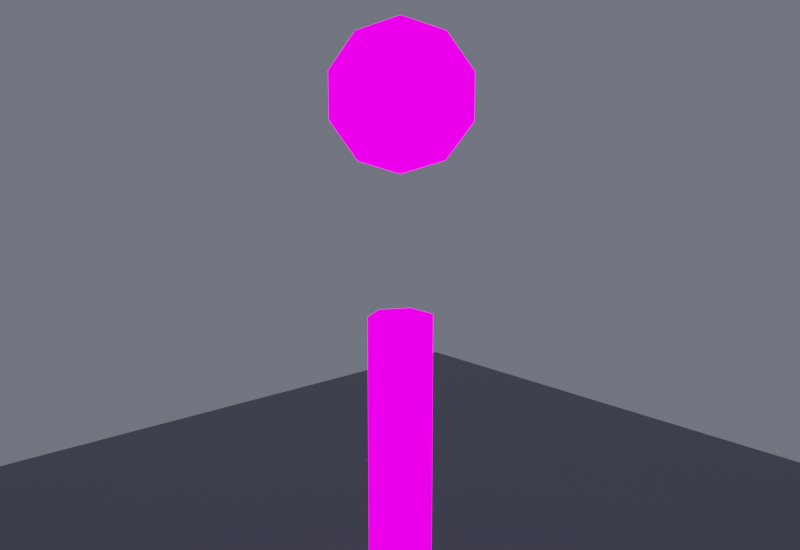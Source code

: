 # Source: SM_Station_Mining_01_Nav_NavBeacon.blend  (saved by Blender 5.2.44; exported with 4.5.12 LTS)
import bpy
from mathutils import Matrix  # noqa: F401  (used for matrix-valued properties, if any)

bpy.ops.wm.read_factory_settings(use_empty=True)
scene = bpy.context.scene
scene.name = 'Scene'

# ---- images (referenced by path relative to the original .blend; pixels are not part of the script)
import os
ASSET_DIR = os.environ.get("B2B_ASSET_DIR", "")  # directory of the original .blend (textures are referenced by path, not embedded)
HERE = os.path.dirname(os.path.abspath(__file__))  # packed textures are extracted next to this script under _unpacked/

def load_image(name, relpath, width, height, colorspace="sRGB"):
    """Load a texture the original file referenced (path relative to the .blend, or extracted next to this script)."""
    p = next((c for c in (os.path.join(HERE, relpath), os.path.join(ASSET_DIR, relpath)) if relpath and os.path.exists(c)), "")
    if p:
        img = bpy.data.images.load(p, check_existing=True)
        img.name = name
    else:  # same state as the original file: an image datablock whose file is absent (Cycles renders it pink)
        img = bpy.data.images.new(name, width, height)
        img.source = "FILE"
        img.filepath = "//" + (relpath or name)
    img.colorspace_settings.name = colorspace
    return img
img_t_station_hab_d_png = load_image('T_Station_Hab_D.png', 'T_Station_Hab_D.png', 1024, 1024, 'sRGB')
img_t_station_hab_r_png = load_image('T_Station_Hab_R.png', 'T_Station_Hab_R.png', 1024, 1024, 'Non-Color')
img_t_station_hab_m_png = load_image('T_Station_Hab_M.png', 'T_Station_Hab_M.png', 1024, 1024, 'Non-Color')
img_t_station_hab_n_png = load_image('T_Station_Hab_N.png', 'T_Station_Hab_N.png', 1024, 1024, 'Non-Color')
img_t_station_hab_e_png = load_image('T_Station_Hab_E.png', 'T_Station_Hab_E.png', 1024, 1024, 'sRGB')

# ---- materials (node trees are filled in below, after node groups)
mat_scenepbr = bpy.data.materials.new('ScenePBR')
mat_floor = bpy.data.materials.new('Floor')

# ---- material node trees
mat_scenepbr.use_nodes = True; mat_scenepbr.node_tree.nodes.clear()
_N = mat_scenepbr.node_tree.nodes; _L = mat_scenepbr.node_tree.links
n0 = _N.new('ShaderNodeOutputMaterial'); n0.name = 'Material Output'; n0.location = (600, 0)
n1 = _N.new('ShaderNodeBsdfPrincipled'); n1.name = 'Principled BSDF'; n1.location = (250, 0)
n1.inputs[10].default_value = 0.005
n2 = _N.new('ShaderNodeTexImage'); n2.name = 'Image Texture'; n2.location = (-600, 0)
n2.image = img_t_station_hab_d_png
n3 = _N.new('ShaderNodeMixRGB'); n3.name = 'Mix (Legacy)'; n3.location = (0, 0)
n3.inputs[0].default_value = 0.65
n3.inputs[2].default_value = (0.55, 0.57, 0.62, 1.0)
n4 = _N.new('ShaderNodeTexImage'); n4.name = 'Image Texture.001'; n4.location = (-600, -300)
n4.image = img_t_station_hab_r_png
n5 = _N.new('ShaderNodeTexImage'); n5.name = 'Image Texture.002'; n5.location = (-600, -500)
n5.image = img_t_station_hab_m_png
n6 = _N.new('ShaderNodeTexImage'); n6.name = 'Image Texture.003'; n6.location = (-600, -200)
n6.image = img_t_station_hab_n_png
n7 = _N.new('ShaderNodeNormalMap'); n7.name = 'Normal Map'; n7.location = (0, -200)
n7.width = 160
n8 = _N.new('ShaderNodeTexImage'); n8.name = 'Image Texture.004'; n8.location = (-600, 250)
n8.image = img_t_station_hab_e_png
n9 = _N.new('ShaderNodeEmission'); n9.name = 'Emission'; n9.location = (100, 260)
n9.inputs[1].default_value = 2.0
n10 = _N.new('ShaderNodeMixShader'); n10.name = 'Mix Shader'; n10.location = (430, 120)
n11 = _N.new('ShaderNodeSeparateColor'); n11.name = 'Separate Color'; n11.location = (-150, 400)
n12 = _N.new('ShaderNodeMath'); n12.name = 'Math'; n12.location = (0, 0)
n12.operation = 'MULTIPLY_ADD'
n12.inputs[1].default_value = 3.0
_L.new(n2.outputs[0], n3.inputs[1])
_L.new(n3.outputs[0], n1.inputs[0])
_L.new(n4.outputs[0], n1.inputs[2])
_L.new(n5.outputs[0], n1.inputs[1])
_L.new(n6.outputs[0], n7.inputs[1])
_L.new(n7.outputs[0], n1.inputs[5])
_L.new(n8.outputs[0], n9.inputs[0])
_L.new(n8.outputs[0], n11.inputs[0])
_L.new(n11.outputs[0], n12.inputs[0])
_L.new(n12.outputs[0], n10.inputs[0])
_L.new(n1.outputs[0], n10.inputs[1])
_L.new(n9.outputs[0], n10.inputs[2])
_L.new(n10.outputs[0], n0.inputs[0])
n0.is_active_output = True
mat_floor.use_nodes = True; mat_floor.node_tree.nodes.clear()
_N = mat_floor.node_tree.nodes; _L = mat_floor.node_tree.links
n0 = _N.new('ShaderNodeBsdfPrincipled'); n0.name = 'Principled BSDF'; n0.location = (-200, 100)
n0.inputs[0].default_value = (0.18, 0.19, 0.22, 1.0)
n0.inputs[2].default_value = 0.4
n0.inputs[10].default_value = 0.005
n1 = _N.new('ShaderNodeOutputMaterial'); n1.name = 'Material Output'; n1.location = (200, 100)
_L.new(n0.outputs[0], n1.inputs[0])
n1.is_active_output = True

# ---- world
world_sr = bpy.data.worlds.new('SR'); scene.world = world_sr
world_sr.use_nodes = True; world_sr.node_tree.nodes.clear()
_N = world_sr.node_tree.nodes; _L = world_sr.node_tree.links
n0 = _N.new('ShaderNodeBackground'); n0.name = 'Background'; n0.location = (0, 0)
n0.inputs[0].default_value = (0.12, 0.13, 0.16, 1.0)
n0.inputs[1].default_value = 0.8
n1 = _N.new('ShaderNodeOutputWorld'); n1.name = 'World Output'; n1.location = (0, 0)
_L.new(n0.outputs[0], n1.inputs[0])
n1.is_active_output = True

# ---- cameras
cam_camera = bpy.data.cameras.new('Camera')
cam_camera.dof.use_dof = True
cam_camera.dof.focus_distance = 151.4
cam_camera.dof.aperture_fstop = 5.6

# ---- lights
light_area = bpy.data.lights.new('Area', 'AREA')
light_area.color = (1.0, 0.98, 0.92)
light_area.energy = 1200.0
light_area.size = 103.7
light_area.size_y = 1.0
light_area_001 = bpy.data.lights.new('Area.001', 'AREA')
light_area_001.color = (0.5, 0.6, 1.0)
light_area_001.energy = 1200.0
light_area_001.size = 103.7
light_area_001.size_y = 1.0
light_area_002 = bpy.data.lights.new('Area.002', 'AREA')
light_area_002.color = (0.7, 0.8, 1.0)
light_area_002.energy = 700.0
light_area_002.size = 82.94
light_area_002.size_y = 1.0

# ---- meshes
me_cylinder_089 = bpy.data.meshes.new('Cylinder.089')
me_cylinder_089.from_pydata([(1.499e-07, 4.6, -62.46), (1.499e-07, 4.6, -2.661), (3.984, 2.3, -62.46), (3.984, 2.3, -2.661), (3.984, -2.3, -62.46), (3.984, -2.3, -2.661), (1.499e-07, -4.6, -62.46), (1.499e-07, -4.6, -2.661), (-3.984, -2.3, -62.46), (-3.984, -2.3, -2.661), (-3.984, 2.3, -62.46), (-3.984, 2.3, -2.661), (1.499e-07, -1.778e-07, 37.59), (1.499e-07, -1.778e-07, 16.89), (3.576, 4.922, 35.61), (5.786, 7.964, 30.44), (5.786, 7.964, 24.04), (3.576, 4.922, 18.87), (5.786, 1.88, 35.61), (9.362, 3.042, 30.44), (9.362, 3.042, 24.04), (5.786, 1.88, 18.87), (5.786, -1.88, 35.61), (9.362, -3.042, 30.44), (9.362, -3.042, 24.04), (5.786, -1.88, 18.87), (3.576, -4.922, 35.61), (5.786, -7.964, 30.44), (5.786, -7.964, 24.04), (3.576, -4.922, 18.87), (6.268e-07, -6.084, 35.61), (6.268e-07, -9.843, 30.44), (6.268e-07, -9.843, 24.04), (6.268e-07, -6.084, 18.87), (-3.576, -4.922, 35.61), (-5.786, -7.964, 30.44), (-5.786, -7.964, 24.04), (-3.576, -4.922, 18.87), (-5.786, -1.88, 35.61), (-9.362, -3.042, 30.44), (-9.362, -3.042, 24.04), (-5.786, -1.88, 18.87), (-5.786, 1.88, 35.61), (-9.362, 3.042, 30.44), (-9.362, 3.042, 24.04), (-5.786, 1.88, 18.87), (-3.576, 4.922, 35.61), (-5.786, 7.964, 30.44), (-5.786, 7.964, 24.04), (-3.576, 4.922, 18.87), (-8.037e-07, 6.084, 35.61), (-8.037e-07, 9.843, 30.44), (-8.037e-07, 9.843, 24.04), (-8.037e-07, 6.084, 18.87)], [], [(0, 1, 3, 2), (2, 3, 5, 4), (4, 5, 7, 6), (6, 7, 9, 8), (3, 1, 11, 9, 7, 5), (8, 9, 11, 10), (10, 11, 1, 0), (0, 2, 4, 6, 8, 10), (53, 52, 16, 17), (51, 50, 14, 15), (13, 53, 17), (52, 51, 15, 16), (50, 12, 14), (17, 16, 20, 21), (15, 14, 18, 19), (13, 17, 21), (16, 15, 19, 20), (14, 12, 18), (21, 20, 24, 25), (19, 18, 22, 23), (13, 21, 25), (20, 19, 23, 24), (18, 12, 22), (25, 24, 28, 29), (23, 22, 26, 27), (13, 25, 29), (24, 23, 27, 28), (22, 12, 26), (29, 28, 32, 33), (27, 26, 30, 31), (13, 29, 33), (28, 27, 31, 32), (26, 12, 30), (33, 32, 36, 37), (31, 30, 34, 35), (13, 33, 37), (32, 31, 35, 36), (30, 12, 34), (37, 36, 40, 41), (35, 34, 38, 39), (13, 37, 41), (36, 35, 39, 40), (34, 12, 38), (41, 40, 44, 45), (39, 38, 42, 43), (13, 41, 45), (40, 39, 43, 44), (38, 12, 42), (45, 44, 48, 49), (43, 42, 46, 47), (13, 45, 49), (44, 43, 47, 48), (42, 12, 46), (49, 48, 52, 53), (47, 46, 50, 51), (13, 49, 53), (48, 47, 51, 52), (46, 12, 50)])
me_cylinder_089.polygons.foreach_set('use_smooth', [True] * 58)
_k = set([(0, 1), (0, 2), (0, 10), (1, 3), (1, 11), (2, 3), (2, 4), (3, 5), (4, 5), (4, 6), (5, 7), (6, 7), (6, 8), (7, 9), (8, 9), (8, 10), (9, 11), (10, 11), (12, 14), (12, 18), (12, 22), (12, 26), (12, 30), (12, 34), (12, 38), (12, 42), (12, 46), (12, 50), (13, 17), (13, 21), (13, 25), (13, 29), (13, 33), (13, 37), (13, 41), (13, 45), (13, 49), (13, 53), (14, 15), (14, 18), (14, 50), (15, 16), (15, 19), (15, 51), (16, 17), (16, 20), (16, 52), (17, 21), (17, 53), (18, 19), (18, 22), (19, 20), (19, 23), (20, 21), (20, 24), (21, 25), (22, 23), (22, 26), (23, 24), (23, 27), (24, 25), (24, 28), (25, 29), (26, 27), (26, 30), (27, 28), (27, 31), (28, 29), (28, 32), (29, 33), (30, 31), (30, 34), (31, 32), (31, 35), (32, 33), (32, 36), (33, 37), (34, 35), (34, 38), (35, 36), (35, 39), (36, 37), (36, 40), (37, 41), (38, 39), (38, 42), (39, 40), (39, 43), (40, 41), (40, 44), (41, 45), (42, 43), (42, 46), (43, 44), (43, 47), (44, 45), (44, 48), (45, 49), (46, 47), (46, 50), (47, 48), (47, 51), (48, 49), (48, 52), (49, 53), (50, 51), (51, 52), (52, 53)])
me_cylinder_089.attributes.new('sharp_edge', 'BOOLEAN', 'EDGE').data.foreach_set('value', [ (min(e.vertices), max(e.vertices)) in _k for e in me_cylinder_089.edges])
_uv = me_cylinder_089.uv_layers.new(name='UVMap')
_uv.uv.foreach_set('vector', [0.1035, 0.0, 0.4025, 0.0, 0.4025, 0.01992, 0.1035, 0.01992, 0.1495, 0.1035, 0.1495, 0.4025, 0.1265, 0.4025, 0.1265, 0.1035, 0.1035, 0.01992, 0.4025, 0.01992, 0.4025, 0.0, 0.1035, 0.0, 0.8965, 0.0, 0.5975, 0.0, 0.5975, -0.01992, 0.8965, -0.01992, 0.01992, 0.1495, 0.0, 0.161, -0.01992, 0.1495, -0.01992, 0.1265, 0.0, 0.115, 0.01992, 0.1265, 0.8735, 0.1035, 0.8735, 0.4025, 0.8505, 0.4025, 0.8505, 0.1035, 0.8965, -0.01992, 0.5975, -0.01992, 0.5975, 0.0, 0.8965, 0.0, 0.0, 0.161, 0.01992, 0.1495, 0.01992, 0.1265, 0.0, 0.115, -0.01992, 0.1265, -0.01992, 0.1495, 0.5101, -4.768e-09, 0.536, -4.768e-09, 0.536, 0.02893, 0.5101, 0.01788, 0.568, -4.768e-09, 0.5939, -4.768e-09, 0.5939, 0.01788, 0.568, 0.02893, 0.0, 0.138, -4.768e-09, 0.1684, 0.01788, 0.1626, 0.536, -4.768e-09, 0.568, -4.768e-09, 0.568, 0.02893, 0.536, 0.02893, -4.768e-09, 0.1684, 0.0, 0.138, 0.01788, 0.1626, 0.1626, 0.5101, 0.1778, 0.536, 0.1532, 0.536, 0.1474, 0.5101, 0.1778, 0.568, 0.1626, 0.5939, 0.1474, 0.5939, 0.1532, 0.568, 0.0, 0.138, 0.01788, 0.1626, 0.02893, 0.1474, 0.1778, 0.536, 0.1778, 0.568, 0.1532, 0.568, 0.1532, 0.536, 0.01788, 0.1626, 0.0, 0.138, 0.02893, 0.1474, 0.1474, 0.5101, 0.1532, 0.536, 0.1228, 0.536, 0.1286, 0.5101, 0.1532, 0.568, 0.1474, 0.5939, 0.1286, 0.5939, 0.1228, 0.568, 0.0, 0.138, 0.02893, 0.1474, 0.02893, 0.1286, 0.1532, 0.536, 0.1532, 0.568, 0.1228, 0.568, 0.1228, 0.536, 0.02893, 0.1474, 0.0, 0.138, 0.02893, 0.1286, 0.1286, 0.5101, 0.1228, 0.536, 0.09818, 0.536, 0.1134, 0.5101, 0.1228, 0.568, 0.1286, 0.5939, 0.1134, 0.5939, 0.09818, 0.568, 0.0, 0.138, 0.02893, 0.1286, 0.01788, 0.1134, 0.1228, 0.536, 0.1228, 0.568, 0.09818, 0.568, 0.09818, 0.536, 0.02893, 0.1286, 0.0, 0.138, 0.01788, 0.1134, 0.5101, 0.01788, 0.536, 0.02893, 0.536, 2.384e-09, 0.5101, 2.384e-09, 0.568, 0.02893, 0.5939, 0.01788, 0.5939, 2.384e-09, 0.568, 2.384e-09, 0.0, 0.138, 0.01788, 0.1134, 2.384e-09, 0.1076, 0.536, 0.02893, 0.568, 0.02893, 0.568, 2.384e-09, 0.536, 2.384e-09, 0.01788, 0.1134, 0.0, 0.138, 2.384e-09, 0.1076, 0.4899, 2.384e-09, 0.464, 2.384e-09, 0.464, -0.02893, 0.4899, -0.01788, 0.432, 2.384e-09, 0.4061, 2.384e-09, 0.4061, -0.01788, 0.432, -0.02893, 1.0, 0.138, 1.0, 0.1076, 1.018, 0.1134, 0.464, 2.384e-09, 0.432, 2.384e-09, 0.432, -0.02893, 0.464, -0.02893, 1.0, 0.1076, 1.0, 0.138, 1.018, 0.1134, 0.8866, 0.5101, 0.9018, 0.536, 0.8772, 0.536, 0.8714, 0.5101, 0.9018, 0.568, 0.8866, 0.5939, 0.8714, 0.5939, 0.8772, 0.568, 1.0, 0.138, 1.018, 0.1134, 1.029, 0.1286, 0.9018, 0.536, 0.9018, 0.568, 0.8772, 0.568, 0.8772, 0.536, 1.018, 0.1134, 1.0, 0.138, 1.029, 0.1286, 0.8714, 0.5101, 0.8772, 0.536, 0.8468, 0.536, 0.8526, 0.5101, 0.8772, 0.568, 0.8714, 0.5939, 0.8526, 0.5939, 0.8468, 0.568, 1.0, 0.138, 1.029, 0.1286, 1.029, 0.1474, 0.8772, 0.536, 0.8772, 0.568, 0.8468, 0.568, 0.8468, 0.536, 1.029, 0.1286, 1.0, 0.138, 1.029, 0.1474, 0.8526, 0.5101, 0.8468, 0.536, 0.8222, 0.536, 0.8374, 0.5101, 0.8468, 0.568, 0.8526, 0.5939, 0.8374, 0.5939, 0.8222, 0.568, 1.0, 0.138, 1.029, 0.1474, 1.018, 0.1626, 0.8468, 0.536, 0.8468, 0.568, 0.8222, 0.568, 0.8222, 0.536, 1.029, 0.1474, 1.0, 0.138, 1.018, 0.1626, 0.4899, -0.01788, 0.464, -0.02893, 0.464, -4.768e-09, 0.4899, -4.768e-09, 0.432, -0.02893, 0.4061, -0.01788, 0.4061, -4.768e-09, 0.432, -4.768e-09, 1.0, 0.138, 1.018, 0.1626, 1.0, 0.1684, 0.464, -0.02893, 0.432, -0.02893, 0.432, -4.768e-09, 0.464, -4.768e-09, 1.018, 0.1626, 1.0, 0.138, 1.0, 0.1684])
me_cylinder_089.materials.append(mat_scenepbr)
me_cylinder_089.update()
me_cylinder_089.normals_split_custom_set([tuple(v) for v in zip(*[iter([0.5, 0.866, 0.0, 0.5, 0.866, 0.0, 0.5, 0.866, 0.0, 0.5, 0.866, 0.0, 1.0, 0.0, 0.0, 1.0, 0.0, 0.0, 1.0, 0.0, 0.0, 1.0, 0.0, 0.0, 0.5, -0.866, 0.0, 0.5, -0.866, 0.0, 0.5, -0.866, 0.0, 0.5, -0.866, 0.0, -0.5, -0.866, 0.0, -0.5, -0.866, 0.0, -0.5, -0.866, 0.0, -0.5, -0.866, 0.0, -1.735e-08, 0.0, 1.0, -1.735e-08, 0.0, 1.0, -1.735e-08, 0.0, 1.0, -1.735e-08, 0.0, 1.0, -1.735e-08, 0.0, 1.0, -1.735e-08, 0.0, 1.0, -1.0, 0.0, 0.0, -1.0, 0.0, 0.0, -1.0, 0.0, 0.0, -1.0, 0.0, 0.0, -0.5, 0.866, 0.0, -0.5, 0.866, 0.0, -0.5, 0.866, 0.0, -0.5, 0.866, 0.0, 0.0, 0.0, -1.0, 0.0, 0.0, -1.0, 0.0, 0.0, -1.0, 0.0, 0.0, -1.0, 0.0, 0.0, -1.0, 0.0, 0.0, -1.0, 0.2542, 0.7824, -0.5685, 0.2542, 0.7824, -0.5685, 0.2542, 0.7824, -0.5685, 0.2542, 0.7824, -0.5685, 0.2542, 0.7824, 0.5685, 0.2542, 0.7824, 0.5685, 0.2542, 0.7824, 0.5685, 0.2542, 0.7824, 0.5685, 0.0999, 0.3075, -0.9463, 0.0999, 0.3075, -0.9463, 0.0999, 0.3075, -0.9463, 0.309, 0.9511, 0.0, 0.309, 0.9511, 0.0, 0.309, 0.9511, 0.0, 0.309, 0.9511, 0.0, 0.0999, 0.3075, 0.9463, 0.0999, 0.3075, 0.9463, 0.0999, 0.3075, 0.9463, 0.6656, 0.4836, -0.5685, 0.6656, 0.4836, -0.5685, 0.6656, 0.4836, -0.5685, 0.6656, 0.4836, -0.5685, 0.6656, 0.4836, 0.5685, 0.6656, 0.4836, 0.5685, 0.6656, 0.4836, 0.5685, 0.6656, 0.4836, 0.5685, 0.2616, 0.19, -0.9463, 0.2616, 0.19, -0.9463, 0.2616, 0.19, -0.9463, 0.809, 0.5878, 0.0, 0.809, 0.5878, 0.0, 0.809, 0.5878, 0.0, 0.809, 0.5878, 0.0, 0.2615, 0.19, 0.9463, 0.2615, 0.19, 0.9463, 0.2615, 0.19, 0.9463, 0.8227, 1.232e-07, -0.5685, 0.8227, 1.232e-07, -0.5685, 0.8227, 1.232e-07, -0.5685, 0.8227, 1.232e-07, -0.5685, 0.8227, 1.232e-07, 0.5685, 0.8227, 1.232e-07, 0.5685, 0.8227, 1.232e-07, 0.5685, 0.8227, 1.232e-07, 0.5685, 0.3233, 4.149e-08, -0.9463, 0.3233, 4.149e-08, -0.9463, 0.3233, 4.149e-08, -0.9463, 1.0, 0.0, 0.0, 1.0, 0.0, 0.0, 1.0, 0.0, 0.0, 1.0, 0.0, 0.0, 0.3233, 4.149e-08, 0.9463, 0.3233, 4.149e-08, 0.9463, 0.3233, 4.149e-08, 0.9463, 0.6656, -0.4836, -0.5685, 0.6656, -0.4836, -0.5685, 0.6656, -0.4836, -0.5685, 0.6656, -0.4836, -0.5685, 0.6656, -0.4836, 0.5685, 0.6656, -0.4836, 0.5685, 0.6656, -0.4836, 0.5685, 0.6656, -0.4836, 0.5685, 0.2615, -0.19, -0.9463, 0.2615, -0.19, -0.9463, 0.2615, -0.19, -0.9463, 0.809, -0.5878, 0.0, 0.809, -0.5878, 0.0, 0.809, -0.5878, 0.0, 0.809, -0.5878, 0.0, 0.2615, -0.19, 0.9463, 0.2615, -0.19, 0.9463, 0.2615, -0.19, 0.9463, 0.2542, -0.7824, -0.5685, 0.2542, -0.7824, -0.5685, 0.2542, -0.7824, -0.5685, 0.2542, -0.7824, -0.5685, 0.2542, -0.7824, 0.5685, 0.2542, -0.7824, 0.5685, 0.2542, -0.7824, 0.5685, 0.2542, -0.7824, 0.5685, 0.0999, -0.3075, -0.9463, 0.0999, -0.3075, -0.9463, 0.0999, -0.3075, -0.9463, 0.309, -0.9511, 0.0, 0.309, -0.9511, 0.0, 0.309, -0.9511, 0.0, 0.309, -0.9511, 0.0, 0.0999, -0.3075, 0.9463, 0.0999, -0.3075, 0.9463, 0.0999, -0.3075, 0.9463, -0.2542, -0.7824, -0.5685, -0.2542, -0.7824, -0.5685, -0.2542, -0.7824, -0.5685, -0.2542, -0.7824, -0.5685, -0.2542, -0.7824, 0.5685, -0.2542, -0.7824, 0.5685, -0.2542, -0.7824, 0.5685, -0.2542, -0.7824, 0.5685, -0.0999, -0.3075, -0.9463, -0.0999, -0.3075, -0.9463, -0.0999, -0.3075, -0.9463, -0.309, -0.9511, 0.0, -0.309, -0.9511, 0.0, -0.309, -0.9511, 0.0, -0.309, -0.9511, 0.0, -0.0999, -0.3075, 0.9463, -0.0999, -0.3075, 0.9463, -0.0999, -0.3075, 0.9463, -0.6656, -0.4836, -0.5685, -0.6656, -0.4836, -0.5685, -0.6656, -0.4836, -0.5685, -0.6656, -0.4836, -0.5685, -0.6656, -0.4836, 0.5685, -0.6656, -0.4836, 0.5685, -0.6656, -0.4836, 0.5685, -0.6656, -0.4836, 0.5685, -0.2616, -0.19, -0.9463, -0.2616, -0.19, -0.9463, -0.2616, -0.19, -0.9463, -0.809, -0.5878, 0.0, -0.809, -0.5878, 0.0, -0.809, -0.5878, 0.0, -0.809, -0.5878, 0.0, -0.2616, -0.19, 0.9463, -0.2616, -0.19, 0.9463, -0.2616, -0.19, 0.9463, -0.8227, -1.232e-07, -0.5685, -0.8227, -1.232e-07, -0.5685, -0.8227, -1.232e-07, -0.5685, -0.8227, -1.232e-07, -0.5685, -0.8227, -1.232e-07, 0.5685, -0.8227, -1.232e-07, 0.5685, -0.8227, -1.232e-07, 0.5685, -0.8227, -1.232e-07, 0.5685, -0.3233, -8.297e-08, -0.9463, -0.3233, -8.297e-08, -0.9463, -0.3233, -8.297e-08, -0.9463, -1.0, -9.803e-08, 0.0, -1.0, -9.803e-08, 0.0, -1.0, -9.803e-08, 0.0, -1.0, -9.803e-08, 0.0, -0.3233, -8.297e-08, 0.9463, -0.3233, -8.297e-08, 0.9463, -0.3233, -8.297e-08, 0.9463, -0.6656, 0.4836, -0.5685, -0.6656, 0.4836, -0.5685, -0.6656, 0.4836, -0.5685, -0.6656, 0.4836, -0.5685, -0.6656, 0.4836, 0.5685, -0.6656, 0.4836, 0.5685, -0.6656, 0.4836, 0.5685, -0.6656, 0.4836, 0.5685, -0.2616, 0.19, -0.9463, -0.2616, 0.19, -0.9463, -0.2616, 0.19, -0.9463, -0.809, 0.5878, 0.0, -0.809, 0.5878, 0.0, -0.809, 0.5878, 0.0, -0.809, 0.5878, 0.0, -0.2615, 0.19, 0.9463, -0.2615, 0.19, 0.9463, -0.2615, 0.19, 0.9463, -0.2542, 0.7824, -0.5685, -0.2542, 0.7824, -0.5685, -0.2542, 0.7824, -0.5685, -0.2542, 0.7824, -0.5685, -0.2542, 0.7824, 0.5685, -0.2542, 0.7824, 0.5685, -0.2542, 0.7824, 0.5685, -0.2542, 0.7824, 0.5685, -0.0999, 0.3075, -0.9463, -0.0999, 0.3075, -0.9463, -0.0999, 0.3075, -0.9463, -0.309, 0.9511, 0.0, -0.309, 0.9511, 0.0, -0.309, 0.9511, 0.0, -0.309, 0.9511, 0.0, -0.0999, 0.3075, 0.9463, -0.0999, 0.3075, 0.9463, -0.0999, 0.3075, 0.9463])] * 3)])
me_plane = bpy.data.meshes.new('Plane')
me_plane.from_pydata([(-181.4, -181.4, 0.0), (181.4, -181.4, 0.0), (-181.4, 181.4, 0.0), (181.4, 181.4, 0.0)], [], [(0, 1, 3, 2)])
_uv = me_plane.uv_layers.new(name='UVMap')
_uv.uv.foreach_set('vector', [0.0, 0.0, 1.0, 0.0, 1.0, 1.0, 0.0, 1.0])
me_plane.materials.append(mat_floor)
me_plane.update()

# ---- objects
ob_sm_station_mining_01_nav_navbeacon = bpy.data.objects.new('SM_Station_Mining_01_Nav_NavBeacon', me_cylinder_089)
ob_plane = bpy.data.objects.new('Plane', me_plane)
ob_camera = bpy.data.objects.new('Camera', cam_camera)
ob_area = bpy.data.objects.new('Area', light_area)
ob_area_001 = bpy.data.objects.new('Area.001', light_area_001)
ob_area_002 = bpy.data.objects.new('Area.002', light_area_002)

# ---- transforms, parenting, visibility, modifiers, constraints
ob_sm_station_mining_01_nav_navbeacon.location = (-1.499e-07, 27.6, 83.16)
ob_sm_station_mining_01_nav_navbeacon.color = (0.8, 0.8, 0.8, 1.0)
ob_plane.location = (-4.768e-07, 27.6, -0.03465)
ob_camera.location = (98.96, 137.5, 118.8)
ob_camera.rotation_euler = (1.354, 3.34e-08, 2.409)
ob_area.location = (93.31, 79.44, 143.3)
ob_area.rotation_euler = (0.9737, -1.15e-07, 2.078)
ob_area_001.location = (-82.94, -13.87, 122.6)
ob_area_001.rotation_euler = (1.061, 9.183e-08, -1.107)
ob_area_002.location = (-4.768e-07, 100.2, 81.09)
ob_area_002.rotation_euler = (1.429, 8.654e-08, 3.142)

# ---- collection membership
scene.collection.objects.link(ob_sm_station_mining_01_nav_navbeacon)
scene.collection.objects.link(ob_plane)
scene.collection.objects.link(ob_camera)
scene.collection.objects.link(ob_area)
scene.collection.objects.link(ob_area_001)
scene.collection.objects.link(ob_area_002)

# ---- scene / render settings (as saved in the file)
scene.camera = ob_camera
scene.frame_start = 1; scene.frame_end = 250; scene.frame_set(1)
scene.render.engine = 'CYCLES'
scene.render.resolution_x = 1600
scene.render.resolution_y = 1100
scene.render.bake_bias = 0.0
scene.render.bake_samples = 0
scene.render.compositor_device = 'GPU'
scene.cycles.samples = 256
scene.eevee.use_volume_custom_range = False
scene.eevee.fast_gi_thickness_near = 0.1
scene.eevee.fast_gi_thickness_far = 0.0
scene.eevee.ray_tracing_options.screen_trace_thickness = 0.1
scene.view_settings.view_transform = 'Filmic'
scene.view_settings.exposure = 0.5
bpy.context.view_layer.update()

